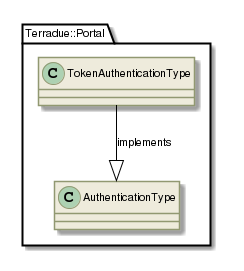

The diagram above was rendered by PlantUML. Its source (embedded in the PNG):
@startuml

skinparam backgroundColor #FFFFFF


skinparam sequence {

        ActorBorderColor #000000
   
        ArrowColor #919871 
        ArrowFontSize 8
        ArrowFontStyle plain
        ArrowFontName Arial
        
        LifeLineBorderColor #919871
        LifeLineBackgroundColor #EEEBDC

        ParticipantBorderColor #919871
        ParticipantBackgroundColor #EEEBDC
        ParticipantFontName Arial
        ParticipantFontSize 10
        ParticipantFontColor #000000

        ActorBackgroundColor #EEEBDC
        ActorFontColor #000000
        ActorFontSize 10
        ActorFontName Arial
         
}

skinparam class {

	ArrowFontColor #000000
	ArrowFontSize 10
	ArrowFontStyle plain
	ArrowFontName Arial
	
	AttributeFontColor #000000
	AttributeFontSize 10
	AttributeIconSize 11
	AttributeFontStyle plain
	AttributeFontName Arial

	FontColor #000000
	FontSize 11
	FontStyle plain
	FontName Arial

	StereotypeFontColor #000000
	StereotypeFontSize 10
	StereotypeFontStyle plain
	StereotypeFontName Arial

	BackgroundColor #EEEBDC
 	ArrowColor #919871
 	BorderColor #919871
 	
 }
 
skinparam component {
 
	FontSize 11 
 	BackgroundColor #EEEBDC
 	InterfaceBackgroundColor white
	InterfaceBorderColor black
 	BorderColor #919871
	ArrowColor black
 	ArrowFontColor #777777
 	FontName Arial
 	ArrowFontName Arial
	
	

}

skinparam package {
	FontColor black
	FontSize 11
	FontStyle plain
	FontName Arial
}

skinparam state {
	BackgroundColor #EEEBDC
	BorderColor #919871
	ArrowColor  black
	

	FontColor black
	FontSize 11
	FontStyle plain
	FontName Arial

	ArrowFontColor black
	ArrowFontSize 11
	ArrowFontStyle plain
	ArrowFontName Arial
	AttributeFontColor black
	AttributeFontSize 11
	AttributeFontStyle plain
	AttributeFontName Arial
	
}

skinparam activity {
	
	ArrowColor black
	BackgroundColor #EEEBDC
	BorderColor #919871
	StartColor black
	EndColor black
	BarColor #919871
	
	FontColor black
	FontSize 11
	FontStyle plain
	FontName Arial

	ArrowFontColor black
	ArrowFontSize 11
	ArrowFontStyle plain
	ArrowFontName Arial

}

skinparam usecase {
	
	BackgroundColor #EEEBDC
 	InterfaceBackgroundColor white
	InterfaceBorderColor black
 	BorderColor #919871
	ArrowColor black
	ActorBorderColor #919871
	ActorFontName Courier

}
skinparam backgroundColor #FFFFFF
skinparam componentStyle uml2
set namespaceSeparator ::
class Terradue::Portal::TokenAuthenticationType {
[[../information/classes/class_terradue_1_1_portal_1_1_token_authentication_type.html]]
}
Terradue::Portal::TokenAuthenticationType  --|>  Terradue::Portal::AuthenticationType : implements

@enduml